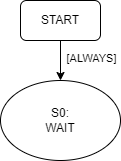

The diagram above was exported from draw.io. Its source (the exported page's mxGraphModel, read from the mxfile embedded in the PNG):
<mxGraphModel dx="1461" dy="823" grid="1" gridSize="10" guides="1" tooltips="1" connect="1" arrows="1" fold="1" page="1" pageScale="1" pageWidth="1100" pageHeight="850" math="0" shadow="0">
  <root>
    <mxCell id="0" />
    <mxCell id="1" parent="0" />
    <mxCell id="BBW9gaaEf3Ha9U8j1_Y_-3" value="" style="edgeStyle=orthogonalEdgeStyle;rounded=0;orthogonalLoop=1;jettySize=auto;html=1;" parent="1" source="BBW9gaaEf3Ha9U8j1_Y_-1" target="BBW9gaaEf3Ha9U8j1_Y_-2" edge="1">
      <mxGeometry relative="1" as="geometry" />
    </mxCell>
    <mxCell id="BBW9gaaEf3Ha9U8j1_Y_-4" value="[ALWAYS]" style="edgeLabel;html=1;align=center;verticalAlign=middle;resizable=0;points=[];" parent="BBW9gaaEf3Ha9U8j1_Y_-3" vertex="1" connectable="0">
      <mxGeometry x="-0.1667" y="1" relative="1" as="geometry">
        <mxPoint x="29" as="offset" />
      </mxGeometry>
    </mxCell>
    <mxCell id="BBW9gaaEf3Ha9U8j1_Y_-1" value="START" style="rounded=1;whiteSpace=wrap;html=1;" parent="1" vertex="1">
      <mxGeometry x="170" y="90" width="80" height="40" as="geometry" />
    </mxCell>
    <mxCell id="BBW9gaaEf3Ha9U8j1_Y_-2" value="S0:&lt;div&gt;WAIT&lt;/div&gt;" style="ellipse;whiteSpace=wrap;html=1;" parent="1" vertex="1">
      <mxGeometry x="150" y="170" width="120" height="80" as="geometry" />
    </mxCell>
  </root>
</mxGraphModel>